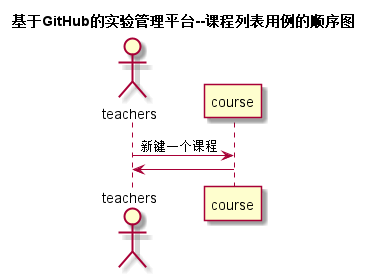

The diagram above was rendered by PlantUML. Its source (embedded in the PNG):
@startuml
title 基于GitHub的实验管理平台--课程列表用例的顺序图
actor teachers
teachers -> course: 新键一个课程
course -> teachers
@enduml